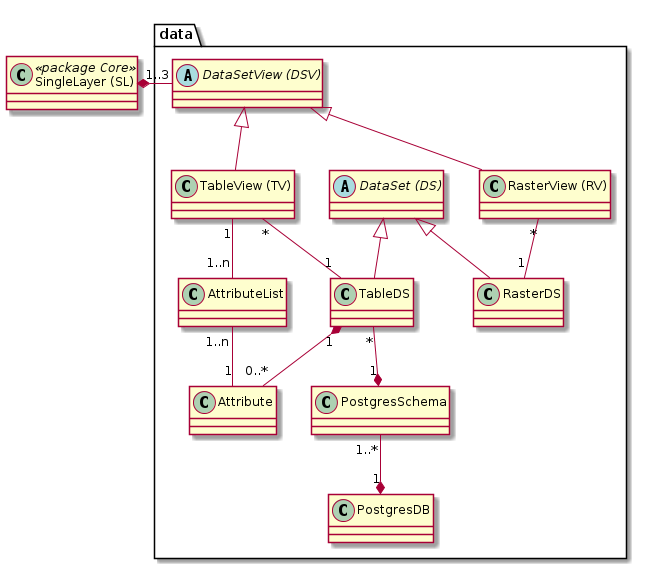

The diagram above was rendered by PlantUML. Its source (embedded in the PNG):
@startuml
class "SingleLayer (SL)" as sl << package Core >>

package data {

abstract class "DataSetView (DSV)" as dsv
class "RasterView (RV)" as rv
class "TableView (TV)" as tv

abstract class "DataSet (DS)" as ds
class "TableDS" as tds
class "RasterDS" as rds

class "PostgresDB" as pdb

class "Attribute" as attr

class "AttributeList" as al

class "PostgresSchema" as pgs
}

dsv <|-- rv
dsv <|-- tv

ds <|-- rds
ds <|-- tds

sl "1" *-right- "1..3" dsv

tv "*" -- "1" tds
rv "*" -- "1" rds

tds "*" --* "1" pgs
tds "1" *-- "0..*" attr

tv "1" -- "1..n" al
al "1..n" -- "1" attr

pgs "1..*" --* "1" pdb
@enduml